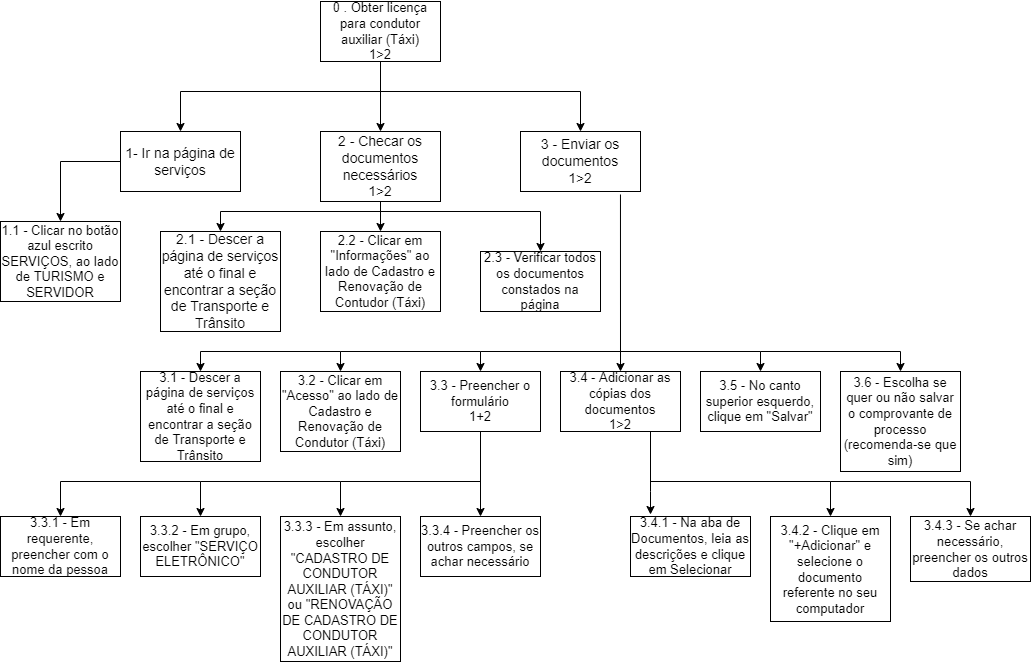

The diagram above was exported from draw.io. Its source (the exported page's mxGraphModel, read from the mxfile embedded in the PNG):
<mxGraphModel dx="820" dy="474" grid="1" gridSize="10" guides="1" tooltips="1" connect="1" arrows="1" fold="1" page="1" pageScale="1" pageWidth="827" pageHeight="1169" math="0" shadow="0">
  <root>
    <mxCell id="0" />
    <mxCell id="1" parent="0" />
    <mxCell id="3ui6jgvk8qT8fInn1h8I-1" value="&lt;font style=&quot;font-size: 13px&quot;&gt;0 . Obter licença para condutor auxiliar (Táxi)&lt;br&gt;1&amp;gt;2&lt;/font&gt;" style="rounded=0;whiteSpace=wrap;html=1;" parent="1" vertex="1">
      <mxGeometry x="340" y="70" width="120" height="60" as="geometry" />
    </mxCell>
    <mxCell id="3ui6jgvk8qT8fInn1h8I-2" value="" style="endArrow=classic;html=1;rounded=0;exitX=0.5;exitY=1;exitDx=0;exitDy=0;" parent="1" source="3ui6jgvk8qT8fInn1h8I-1" edge="1">
      <mxGeometry width="50" height="50" relative="1" as="geometry">
        <mxPoint x="390" y="270" as="sourcePoint" />
        <mxPoint x="400" y="200" as="targetPoint" />
      </mxGeometry>
    </mxCell>
    <mxCell id="3ui6jgvk8qT8fInn1h8I-4" value="" style="endArrow=classic;html=1;rounded=0;" parent="1" edge="1">
      <mxGeometry width="50" height="50" relative="1" as="geometry">
        <mxPoint x="400" y="160" as="sourcePoint" />
        <mxPoint x="600" y="200" as="targetPoint" />
        <Array as="points">
          <mxPoint x="600" y="160" />
        </Array>
      </mxGeometry>
    </mxCell>
    <mxCell id="3ui6jgvk8qT8fInn1h8I-5" value="" style="endArrow=classic;html=1;rounded=0;" parent="1" edge="1">
      <mxGeometry width="50" height="50" relative="1" as="geometry">
        <mxPoint x="400" y="160" as="sourcePoint" />
        <mxPoint x="200" y="200" as="targetPoint" />
        <Array as="points">
          <mxPoint x="200" y="160" />
        </Array>
      </mxGeometry>
    </mxCell>
    <mxCell id="3ui6jgvk8qT8fInn1h8I-6" value="&lt;font style=&quot;font-size: 14px&quot;&gt;1- Ir na página de serviços&lt;/font&gt;" style="rounded=0;whiteSpace=wrap;html=1;" parent="1" vertex="1">
      <mxGeometry x="140" y="200" width="120" height="60" as="geometry" />
    </mxCell>
    <mxCell id="3ui6jgvk8qT8fInn1h8I-7" value="&lt;font style=&quot;font-size: 14px&quot;&gt;2 - Checar os documentos necessários&lt;br&gt;1&amp;gt;2&lt;/font&gt;" style="rounded=0;whiteSpace=wrap;html=1;" parent="1" vertex="1">
      <mxGeometry x="340" y="200" width="120" height="70" as="geometry" />
    </mxCell>
    <mxCell id="3ui6jgvk8qT8fInn1h8I-8" value="&lt;font style=&quot;font-size: 14px&quot;&gt;3 - Enviar os documentos&lt;br&gt;1&amp;gt;2&lt;/font&gt;" style="rounded=0;whiteSpace=wrap;html=1;" parent="1" vertex="1">
      <mxGeometry x="540" y="200" width="120" height="60" as="geometry" />
    </mxCell>
    <mxCell id="3ui6jgvk8qT8fInn1h8I-9" value="" style="endArrow=classic;html=1;rounded=0;exitX=0.5;exitY=1;exitDx=0;exitDy=0;entryX=0.5;entryY=0;entryDx=0;entryDy=0;" parent="1" source="3ui6jgvk8qT8fInn1h8I-7" edge="1" target="3ui6jgvk8qT8fInn1h8I-10">
      <mxGeometry width="50" height="50" relative="1" as="geometry">
        <mxPoint x="390" y="270" as="sourcePoint" />
        <mxPoint x="400" y="290" as="targetPoint" />
      </mxGeometry>
    </mxCell>
    <mxCell id="3ui6jgvk8qT8fInn1h8I-10" value="&lt;font style=&quot;font-size: 13px&quot;&gt;2.2 - Clicar em &quot;Informações&quot; ao lado de Cadastro e Renovação de Contudor (Táxi)&lt;/font&gt;" style="rounded=0;whiteSpace=wrap;html=1;" parent="1" vertex="1">
      <mxGeometry x="340" y="300" width="120" height="80" as="geometry" />
    </mxCell>
    <mxCell id="3ui6jgvk8qT8fInn1h8I-11" value="" style="endArrow=classic;html=1;rounded=0;" parent="1" edge="1">
      <mxGeometry width="50" height="50" relative="1" as="geometry">
        <mxPoint x="400" y="280" as="sourcePoint" />
        <mxPoint x="240" y="300" as="targetPoint" />
        <Array as="points">
          <mxPoint x="240" y="280" />
        </Array>
      </mxGeometry>
    </mxCell>
    <mxCell id="3ui6jgvk8qT8fInn1h8I-12" value="&lt;font style=&quot;font-size: 14px&quot;&gt;2.1 - Descer a página de serviços até o final e encontrar a seção de Transporte e Trânsito&lt;/font&gt;" style="rounded=0;whiteSpace=wrap;html=1;" parent="1" vertex="1">
      <mxGeometry x="180" y="300" width="120" height="100" as="geometry" />
    </mxCell>
    <mxCell id="3ui6jgvk8qT8fInn1h8I-13" value="&lt;font style=&quot;font-size: 13px&quot;&gt;2.3 - Verificar todos os documentos constados na página&lt;/font&gt;" style="rounded=0;whiteSpace=wrap;html=1;" parent="1" vertex="1">
      <mxGeometry x="500" y="320" width="120" height="60" as="geometry" />
    </mxCell>
    <mxCell id="3ui6jgvk8qT8fInn1h8I-14" value="" style="endArrow=classic;html=1;rounded=0;entryX=0.5;entryY=0;entryDx=0;entryDy=0;" parent="1" target="3ui6jgvk8qT8fInn1h8I-13" edge="1">
      <mxGeometry width="50" height="50" relative="1" as="geometry">
        <mxPoint x="400" y="280" as="sourcePoint" />
        <mxPoint x="440" y="220" as="targetPoint" />
        <Array as="points">
          <mxPoint x="560" y="280" />
        </Array>
      </mxGeometry>
    </mxCell>
    <mxCell id="3ui6jgvk8qT8fInn1h8I-15" value="&lt;font style=&quot;font-size: 13px&quot;&gt;1.1 - Clicar no botão azul escrito SERVIÇOS, ao lado de TURISMO e SERVIDOR&lt;/font&gt;" style="rounded=0;whiteSpace=wrap;html=1;fontSize=10;" parent="1" vertex="1">
      <mxGeometry x="20" y="290" width="120" height="80" as="geometry" />
    </mxCell>
    <mxCell id="3ui6jgvk8qT8fInn1h8I-16" value="" style="endArrow=classic;html=1;rounded=0;exitX=0;exitY=0.5;exitDx=0;exitDy=0;entryX=0.5;entryY=0;entryDx=0;entryDy=0;" parent="1" source="3ui6jgvk8qT8fInn1h8I-6" target="3ui6jgvk8qT8fInn1h8I-15" edge="1">
      <mxGeometry width="50" height="50" relative="1" as="geometry">
        <mxPoint x="390" y="270" as="sourcePoint" />
        <mxPoint x="440" y="220" as="targetPoint" />
        <Array as="points">
          <mxPoint x="80" y="230" />
        </Array>
      </mxGeometry>
    </mxCell>
    <mxCell id="3ui6jgvk8qT8fInn1h8I-17" value="" style="endArrow=classic;html=1;rounded=0;exitX=0.833;exitY=1.05;exitDx=0;exitDy=0;exitPerimeter=0;" parent="1" source="3ui6jgvk8qT8fInn1h8I-8" edge="1">
      <mxGeometry width="50" height="50" relative="1" as="geometry">
        <mxPoint x="560" y="270" as="sourcePoint" />
        <mxPoint x="640" y="440" as="targetPoint" />
      </mxGeometry>
    </mxCell>
    <mxCell id="3ui6jgvk8qT8fInn1h8I-18" value="&lt;font style=&quot;font-size: 13px&quot;&gt;3.4 - Adicionar as cópias dos documentos&lt;br&gt;1&amp;gt;2&lt;/font&gt;" style="rounded=0;whiteSpace=wrap;html=1;" parent="1" vertex="1">
      <mxGeometry x="580" y="440" width="120" height="60" as="geometry" />
    </mxCell>
    <mxCell id="3ui6jgvk8qT8fInn1h8I-19" value="&lt;font style=&quot;font-size: 13px&quot;&gt;3.5 - No canto superior esquerdo, clique em &quot;Salvar&quot;&lt;/font&gt;" style="rounded=0;whiteSpace=wrap;html=1;" parent="1" vertex="1">
      <mxGeometry x="720" y="440" width="120" height="60" as="geometry" />
    </mxCell>
    <mxCell id="3ui6jgvk8qT8fInn1h8I-20" value="&lt;font style=&quot;font-size: 13px&quot;&gt;3.3 - Preencher o formulário&lt;br&gt;1+2&lt;/font&gt;" style="rounded=0;whiteSpace=wrap;html=1;" parent="1" vertex="1">
      <mxGeometry x="440" y="440" width="120" height="60" as="geometry" />
    </mxCell>
    <mxCell id="3ui6jgvk8qT8fInn1h8I-21" value="&lt;font style=&quot;font-size: 13px&quot;&gt;3.2 - Clicar em &quot;Acesso&quot; ao lado de Cadastro e Renovação de Condutor (Táxi)&lt;/font&gt;" style="rounded=0;whiteSpace=wrap;html=1;" parent="1" vertex="1">
      <mxGeometry x="300" y="440" width="120" height="80" as="geometry" />
    </mxCell>
    <mxCell id="3ui6jgvk8qT8fInn1h8I-22" value="&lt;font style=&quot;font-size: 13px&quot;&gt;3.6 - Escolha se quer ou não salvar o comprovante de processo (recomenda-se que sim)&lt;/font&gt;" style="rounded=0;whiteSpace=wrap;html=1;" parent="1" vertex="1">
      <mxGeometry x="860" y="440" width="120" height="100" as="geometry" />
    </mxCell>
    <mxCell id="3ui6jgvk8qT8fInn1h8I-23" value="&lt;font style=&quot;font-size: 13px&quot;&gt;3.1 - Descer a página de serviços até o final e encontrar a seção de Transporte e Trânsito&lt;/font&gt;" style="rounded=0;whiteSpace=wrap;html=1;" parent="1" vertex="1">
      <mxGeometry x="160" y="440" width="120" height="90" as="geometry" />
    </mxCell>
    <mxCell id="3ui6jgvk8qT8fInn1h8I-24" value="" style="endArrow=classic;html=1;rounded=0;entryX=0.5;entryY=0;entryDx=0;entryDy=0;" parent="1" target="3ui6jgvk8qT8fInn1h8I-20" edge="1">
      <mxGeometry width="50" height="50" relative="1" as="geometry">
        <mxPoint x="640" y="420" as="sourcePoint" />
        <mxPoint x="620" y="470" as="targetPoint" />
        <Array as="points">
          <mxPoint x="500" y="420" />
        </Array>
      </mxGeometry>
    </mxCell>
    <mxCell id="3ui6jgvk8qT8fInn1h8I-25" value="" style="endArrow=classic;html=1;rounded=0;entryX=0.5;entryY=0;entryDx=0;entryDy=0;" parent="1" target="3ui6jgvk8qT8fInn1h8I-21" edge="1">
      <mxGeometry width="50" height="50" relative="1" as="geometry">
        <mxPoint x="500" y="420" as="sourcePoint" />
        <mxPoint x="620" y="470" as="targetPoint" />
        <Array as="points">
          <mxPoint x="360" y="420" />
        </Array>
      </mxGeometry>
    </mxCell>
    <mxCell id="3ui6jgvk8qT8fInn1h8I-26" value="" style="endArrow=classic;html=1;rounded=0;entryX=0.5;entryY=0;entryDx=0;entryDy=0;" parent="1" target="3ui6jgvk8qT8fInn1h8I-23" edge="1">
      <mxGeometry width="50" height="50" relative="1" as="geometry">
        <mxPoint x="360" y="420" as="sourcePoint" />
        <mxPoint x="430" y="470" as="targetPoint" />
        <Array as="points">
          <mxPoint x="220" y="420" />
        </Array>
      </mxGeometry>
    </mxCell>
    <mxCell id="3ui6jgvk8qT8fInn1h8I-28" value="" style="endArrow=classic;html=1;rounded=0;entryX=0.5;entryY=0;entryDx=0;entryDy=0;" parent="1" target="3ui6jgvk8qT8fInn1h8I-19" edge="1">
      <mxGeometry width="50" height="50" relative="1" as="geometry">
        <mxPoint x="640" y="420" as="sourcePoint" />
        <mxPoint x="550" y="470" as="targetPoint" />
        <Array as="points">
          <mxPoint x="780" y="420" />
        </Array>
      </mxGeometry>
    </mxCell>
    <mxCell id="3ui6jgvk8qT8fInn1h8I-29" value="" style="endArrow=classic;html=1;rounded=0;entryX=0.5;entryY=0;entryDx=0;entryDy=0;" parent="1" target="3ui6jgvk8qT8fInn1h8I-22" edge="1">
      <mxGeometry width="50" height="50" relative="1" as="geometry">
        <mxPoint x="780" y="420" as="sourcePoint" />
        <mxPoint x="740" y="470" as="targetPoint" />
        <Array as="points">
          <mxPoint x="920" y="420" />
        </Array>
      </mxGeometry>
    </mxCell>
    <mxCell id="3ui6jgvk8qT8fInn1h8I-30" value="" style="endArrow=classic;html=1;rounded=0;exitX=0.5;exitY=1;exitDx=0;exitDy=0;entryX=0.5;entryY=0;entryDx=0;entryDy=0;" parent="1" source="3ui6jgvk8qT8fInn1h8I-20" edge="1" target="3ui6jgvk8qT8fInn1h8I-31">
      <mxGeometry width="50" height="50" relative="1" as="geometry">
        <mxPoint x="540" y="520" as="sourcePoint" />
        <mxPoint x="500" y="550" as="targetPoint" />
      </mxGeometry>
    </mxCell>
    <mxCell id="3ui6jgvk8qT8fInn1h8I-31" value="&lt;font style=&quot;font-size: 13px&quot;&gt;3.3.4 - Preencher os outros campos, se achar necessário&lt;/font&gt;" style="rounded=0;whiteSpace=wrap;html=1;" parent="1" vertex="1">
      <mxGeometry x="440" y="585" width="120" height="60" as="geometry" />
    </mxCell>
    <mxCell id="3ui6jgvk8qT8fInn1h8I-32" value="&lt;font style=&quot;font-size: 13px&quot;&gt;3.3.3 - Em assunto, escolher &quot;CADASTRO DE CONDUTOR AUXILIAR (TÁXI)&quot; ou &quot;RENOVAÇÃO DE CADASTRO DE CONDUTOR AUXILIAR (TÁXI)&quot;&lt;/font&gt;" style="rounded=0;whiteSpace=wrap;html=1;" parent="1" vertex="1">
      <mxGeometry x="300" y="585" width="120" height="145" as="geometry" />
    </mxCell>
    <mxCell id="3ui6jgvk8qT8fInn1h8I-33" value="&lt;font style=&quot;font-size: 13px&quot;&gt;3.3.2 - Em grupo, escolher &quot;SERVIÇO ELETRÔNICO&quot;&lt;/font&gt;" style="rounded=0;whiteSpace=wrap;html=1;" parent="1" vertex="1">
      <mxGeometry x="160" y="585" width="120" height="60" as="geometry" />
    </mxCell>
    <mxCell id="3ui6jgvk8qT8fInn1h8I-34" value="&lt;font style=&quot;font-size: 13px&quot;&gt;3.3.1 - Em requerente, preencher com o nome da pessoa&lt;/font&gt;" style="rounded=0;whiteSpace=wrap;html=1;" parent="1" vertex="1">
      <mxGeometry x="20" y="585" width="120" height="60" as="geometry" />
    </mxCell>
    <mxCell id="3ui6jgvk8qT8fInn1h8I-35" value="" style="endArrow=classic;html=1;rounded=0;entryX=0.5;entryY=0;entryDx=0;entryDy=0;" parent="1" target="3ui6jgvk8qT8fInn1h8I-32" edge="1">
      <mxGeometry width="50" height="50" relative="1" as="geometry">
        <mxPoint x="500" y="550" as="sourcePoint" />
        <mxPoint x="380" y="470" as="targetPoint" />
        <Array as="points">
          <mxPoint x="360" y="550" />
        </Array>
      </mxGeometry>
    </mxCell>
    <mxCell id="3ui6jgvk8qT8fInn1h8I-36" value="" style="endArrow=classic;html=1;rounded=0;entryX=0.5;entryY=0;entryDx=0;entryDy=0;" parent="1" target="3ui6jgvk8qT8fInn1h8I-33" edge="1">
      <mxGeometry width="50" height="50" relative="1" as="geometry">
        <mxPoint x="360" y="550" as="sourcePoint" />
        <mxPoint x="380" y="470" as="targetPoint" />
        <Array as="points">
          <mxPoint x="220" y="550" />
        </Array>
      </mxGeometry>
    </mxCell>
    <mxCell id="3ui6jgvk8qT8fInn1h8I-37" value="" style="endArrow=classic;html=1;rounded=0;entryX=0.5;entryY=0;entryDx=0;entryDy=0;" parent="1" target="3ui6jgvk8qT8fInn1h8I-34" edge="1">
      <mxGeometry width="50" height="50" relative="1" as="geometry">
        <mxPoint x="220" y="550" as="sourcePoint" />
        <mxPoint x="380" y="470" as="targetPoint" />
        <Array as="points">
          <mxPoint x="80" y="550" />
        </Array>
      </mxGeometry>
    </mxCell>
    <mxCell id="3ui6jgvk8qT8fInn1h8I-38" value="&lt;font style=&quot;font-size: 13px&quot;&gt;3.4.1 - Na aba de Documentos, leia as descrições e clique em Selecionar&lt;/font&gt;" style="rounded=0;whiteSpace=wrap;html=1;" parent="1" vertex="1">
      <mxGeometry x="650" y="585" width="120" height="60" as="geometry" />
    </mxCell>
    <mxCell id="3ui6jgvk8qT8fInn1h8I-39" value="&lt;font style=&quot;font-size: 13px&quot;&gt;3.4.2 - Clique em &quot;+Adicionar&quot; e selecione o documento referente no seu computador&lt;/font&gt;" style="rounded=0;whiteSpace=wrap;html=1;" parent="1" vertex="1">
      <mxGeometry x="790" y="585" width="120" height="105" as="geometry" />
    </mxCell>
    <mxCell id="3ui6jgvk8qT8fInn1h8I-40" value="&lt;font style=&quot;font-size: 13px&quot;&gt;3.4.3 - Se achar necessário, preencher os outros dados&lt;/font&gt;" style="rounded=0;whiteSpace=wrap;html=1;" parent="1" vertex="1">
      <mxGeometry x="930" y="585" width="120" height="65" as="geometry" />
    </mxCell>
    <mxCell id="3ui6jgvk8qT8fInn1h8I-42" value="" style="endArrow=classic;html=1;rounded=0;exitX=0.75;exitY=1;exitDx=0;exitDy=0;endSize=6;jumpSize=8;strokeWidth=1;" parent="1" source="3ui6jgvk8qT8fInn1h8I-18" edge="1">
      <mxGeometry width="50" height="50" relative="1" as="geometry">
        <mxPoint x="770" y="520" as="sourcePoint" />
        <mxPoint x="670" y="583" as="targetPoint" />
        <Array as="points">
          <mxPoint x="670" y="560" />
        </Array>
      </mxGeometry>
    </mxCell>
    <mxCell id="3ui6jgvk8qT8fInn1h8I-43" value="" style="endArrow=classic;html=1;rounded=0;entryX=0.5;entryY=0;entryDx=0;entryDy=0;" parent="1" target="3ui6jgvk8qT8fInn1h8I-39" edge="1">
      <mxGeometry width="50" height="50" relative="1" as="geometry">
        <mxPoint x="670" y="550" as="sourcePoint" />
        <mxPoint x="820" y="470" as="targetPoint" />
        <Array as="points">
          <mxPoint x="850" y="550" />
        </Array>
      </mxGeometry>
    </mxCell>
    <mxCell id="3ui6jgvk8qT8fInn1h8I-44" value="" style="endArrow=classic;html=1;rounded=0;entryX=0.5;entryY=0;entryDx=0;entryDy=0;" parent="1" target="3ui6jgvk8qT8fInn1h8I-40" edge="1">
      <mxGeometry width="50" height="50" relative="1" as="geometry">
        <mxPoint x="850" y="550" as="sourcePoint" />
        <mxPoint x="820" y="470" as="targetPoint" />
        <Array as="points">
          <mxPoint x="990" y="550" />
        </Array>
      </mxGeometry>
    </mxCell>
  </root>
</mxGraphModel>